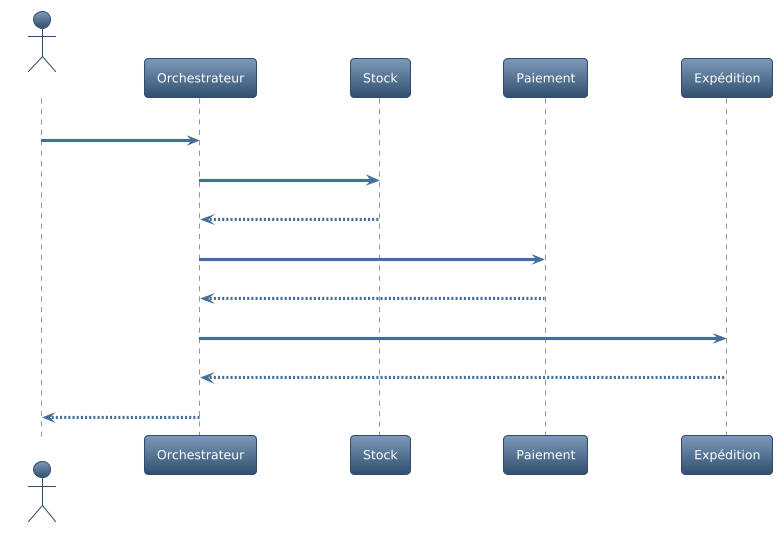

The diagram above was rendered by PlantUML. Its source (embedded in the PNG):
@startuml
!theme spacelab
actor Client
participant Orchestrateur
participant Stock
participant Paiement
participant Expédition
Client -> Orchestrateur : passerCommande()
Orchestrateur -> Stock : reserver()
Stock --> Orchestrateur : ok
Orchestrateur -> Paiement : charger()
Paiement --> Orchestrateur : ok
Orchestrateur -> Expédition : creer()
Expédition --> Orchestrateur : ok
Orchestrateur --> Client : confirmation
@enduml